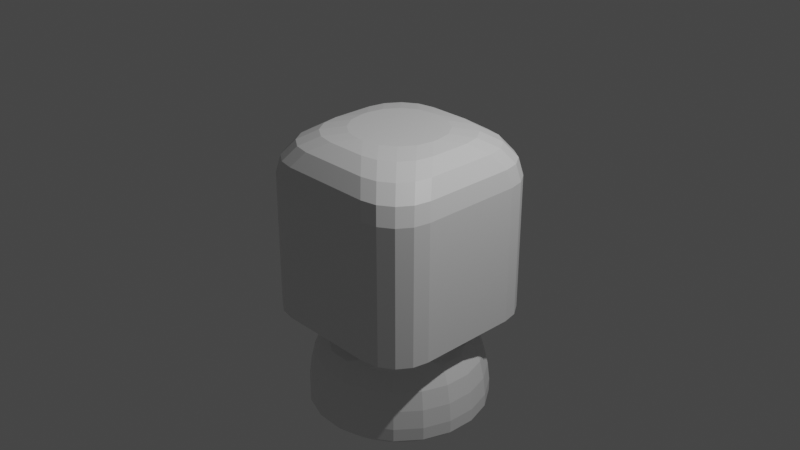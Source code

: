# Source: Thruster.blend  (saved by Blender 3.0.42; exported with 4.5.12 LTS)
import bpy
from mathutils import Matrix  # noqa: F401  (used for matrix-valued properties, if any)

bpy.ops.wm.read_factory_settings(use_empty=True)
scene = bpy.context.scene
scene.name = 'Scene'

# ---- collections
col_collection = bpy.data.collections.new('Collection'); scene.collection.children.link(col_collection)

# ---- materials (node trees are filled in below, after node groups)
mat_red = bpy.data.materials.new('Red')
mat_red.alpha_threshold = 0.0
mat_red.use_transparent_shadow = False
mat_red.line_color = (0.0, 0.0, 0.0, 1.0)
mat_gray = bpy.data.materials.new('Gray')
mat_gray.use_transparent_shadow = False
mat_black = bpy.data.materials.new('Black')
mat_black.use_transparent_shadow = False
mat_white = bpy.data.materials.new('White')
mat_white.use_transparent_shadow = False

# ---- material node trees
mat_red.use_nodes = True; mat_red.node_tree.nodes.clear()
_N = mat_red.node_tree.nodes; _L = mat_red.node_tree.links
n0 = _N.new('ShaderNodeOutputMaterial'); n0.name = 'Material Output'; n0.location = (300, 300)
n1 = _N.new('ShaderNodeBsdfPrincipled'); n1.name = 'Principled BSDF'; n1.location = (10, 300)
n1.distribution = 'GGX'
n1.subsurface_method = 'RANDOM_WALK_SKIN'
n1.inputs[2].default_value = 0.4
n1.inputs[3].default_value = 1.45
n1.inputs[27].default_value = (0.0, 0.0, 0.0, 1.0)
n1.inputs[28].default_value = 1.0
_L.new(n1.outputs[0], n0.inputs[0])
n0.is_active_output = True
mat_gray.use_nodes = True; mat_gray.node_tree.nodes.clear()
_N = mat_gray.node_tree.nodes; _L = mat_gray.node_tree.links
n0 = _N.new('ShaderNodeBsdfPrincipled'); n0.name = 'Principled BSDF'; n0.location = (10, 300)
n0.distribution = 'GGX'
n0.subsurface_method = 'RANDOM_WALK_SKIN'
n0.inputs[3].default_value = 1.45
n0.inputs[27].default_value = (0.0, 0.0, 0.0, 1.0)
n0.inputs[28].default_value = 1.0
n1 = _N.new('ShaderNodeOutputMaterial'); n1.name = 'Material Output'; n1.location = (300, 300)
_L.new(n0.outputs[0], n1.inputs[0])
n1.is_active_output = True
mat_black.use_nodes = True; mat_black.node_tree.nodes.clear()
_N = mat_black.node_tree.nodes; _L = mat_black.node_tree.links
n0 = _N.new('ShaderNodeBsdfPrincipled'); n0.name = 'Principled BSDF'; n0.location = (10, 300)
n0.distribution = 'GGX'
n0.subsurface_method = 'RANDOM_WALK_SKIN'
n0.inputs[3].default_value = 1.45
n0.inputs[27].default_value = (0.0, 0.0, 0.0, 1.0)
n0.inputs[28].default_value = 1.0
n1 = _N.new('ShaderNodeOutputMaterial'); n1.name = 'Material Output'; n1.location = (300, 300)
_L.new(n0.outputs[0], n1.inputs[0])
n1.is_active_output = True
mat_white.use_nodes = True; mat_white.node_tree.nodes.clear()
_N = mat_white.node_tree.nodes; _L = mat_white.node_tree.links
n0 = _N.new('ShaderNodeBsdfPrincipled'); n0.name = 'Principled BSDF'; n0.location = (10, 300)
n0.distribution = 'GGX'
n0.subsurface_method = 'RANDOM_WALK_SKIN'
n0.inputs[3].default_value = 1.45
n0.inputs[27].default_value = (0.0, 0.0, 0.0, 1.0)
n0.inputs[28].default_value = 1.0
n1 = _N.new('ShaderNodeOutputMaterial'); n1.name = 'Material Output'; n1.location = (300, 300)
_L.new(n0.outputs[0], n1.inputs[0])
n1.is_active_output = True

# ---- world
world_world = bpy.data.worlds.new('World'); scene.world = world_world
world_world.use_nodes = True; world_world.node_tree.nodes.clear()
_N = world_world.node_tree.nodes; _L = world_world.node_tree.links
n0 = _N.new('ShaderNodeOutputWorld'); n0.name = 'World Output'; n0.location = (300, 300)
n1 = _N.new('ShaderNodeBackground'); n1.name = 'Background'; n1.location = (10, 300)
n1.inputs[0].default_value = (0.05088, 0.05088, 0.05088, 1.0)
_L.new(n1.outputs[0], n0.inputs[0])
n0.is_active_output = True
world_world.color = (0.05088, 0.05088, 0.05088)
world_world.use_sun_shadow = False
world_world.sun_shadow_jitter_overblur = 0.0

# ---- cameras
cam_camera = bpy.data.cameras.new('Camera')
cam_camera.clip_end = 100.0
cam_camera.ortho_scale = 7.314

# ---- lights
light_light = bpy.data.lights.new('Light', 'POINT')
light_light.transmission_factor = 0.0
light_light.energy = 1000.0
light_light.shadow_soft_size = 0.1
light_light.shadow_maximum_resolution = 0.006
light_light.use_absolute_resolution = True

# ---- meshes
me_cube = bpy.data.meshes.new('Cube')
me_cube.from_pydata([(0.5172, 0.6, -1.0), (0.6, 0.5172, -1.0), (0.5702, 0.5895, -1.0), (0.5818, 0.5818, -1.0), (0.5895, 0.5702, -1.0), (0.6, -0.5172, -1.0), (0.5172, -0.6, -1.0), (0.5895, -0.5702, -1.0), (0.5818, -0.5818, -1.0), (0.5702, -0.5895, -1.0), (-0.6, 0.5172, -1.0), (-0.5172, 0.6, -1.0), (-0.5895, 0.5702, -1.0), (-0.5818, 0.5818, -1.0), (-0.5702, 0.5895, -1.0), (-0.5172, -0.6, -1.0), (-0.6, -0.5172, -1.0), (-0.5702, -0.5895, -1.0), (-0.5818, -0.5818, -1.0), (-0.5895, -0.5702, -1.0), (0.5, 0.02934, 1.0), (0.02934, 0.5, 1.0), (0.4642, 0.2095, 1.0), (0.3621, 0.3621, 1.0), (0.2095, 0.4642, 1.0), (1.0, 0.5549, 0.5), (0.5549, 1.0, 0.5), (0.9661, 0.7252, 0.5), (0.8696, 0.8696, 0.5), (0.7252, 0.9661, 0.5), (0.6913, 0.2243, 0.9619), (0.2243, 0.6913, 0.9619), (0.6558, 0.403, 0.9619), (0.5545, 0.5545, 0.9619), (0.403, 0.6558, 0.9619), (0.8536, 0.3949, 0.8536), (0.3949, 0.8536, 0.8536), (0.8186, 0.5704, 0.8536), (0.7192, 0.7192, 0.8536), (0.5704, 0.8186, 0.8536), (0.9619, 0.5117, 0.6913), (0.5117, 0.9619, 0.6913), (0.9277, 0.684, 0.6913), (0.8301, 0.8301, 0.6913), (0.684, 0.9277, 0.6913), (0.02934, -0.5, 1.0), (0.5, -0.02934, 1.0), (0.2095, -0.4642, 1.0), (0.3621, -0.3621, 1.0), (0.4642, -0.2095, 1.0), (0.5549, -1.0, 0.5), (1.0, -0.5549, 0.5), (0.7252, -0.9661, 0.5), (0.8696, -0.8696, 0.5), (0.9661, -0.7252, 0.5), (0.2243, -0.6913, 0.9619), (0.6913, -0.2243, 0.9619), (0.403, -0.6558, 0.9619), (0.5545, -0.5545, 0.9619), (0.6558, -0.403, 0.9619), (0.3949, -0.8536, 0.8536), (0.8536, -0.3949, 0.8536), (0.5704, -0.8186, 0.8536), (0.7192, -0.7192, 0.8536), (0.8186, -0.5704, 0.8536), (0.5117, -0.9619, 0.6913), (0.9619, -0.5117, 0.6913), (0.684, -0.9277, 0.6913), (0.8301, -0.8301, 0.6913), (0.9277, -0.684, 0.6913), (-0.02934, 0.5, 1.0), (-0.5, 0.02934, 1.0), (-0.2095, 0.4642, 1.0), (-0.3621, 0.3621, 1.0), (-0.4642, 0.2095, 1.0), (-0.5549, 1.0, 0.5), (-1.0, 0.5549, 0.5), (-0.7252, 0.9661, 0.5), (-0.8696, 0.8696, 0.5), (-0.9661, 0.7252, 0.5), (-0.2243, 0.6913, 0.9619), (-0.6913, 0.2243, 0.9619), (-0.403, 0.6558, 0.9619), (-0.5545, 0.5545, 0.9619), (-0.6558, 0.403, 0.9619), (-0.3949, 0.8536, 0.8536), (-0.8536, 0.3949, 0.8536), (-0.5704, 0.8186, 0.8536), (-0.7192, 0.7192, 0.8536), (-0.8186, 0.5704, 0.8536), (-0.5117, 0.9619, 0.6913), (-0.9619, 0.5117, 0.6913), (-0.684, 0.9277, 0.6913), (-0.8301, 0.8301, 0.6913), (-0.9277, 0.684, 0.6913), (-0.5, -0.02934, 1.0), (-0.02934, -0.5, 1.0), (-0.4642, -0.2095, 1.0), (-0.3621, -0.3621, 1.0), (-0.2095, -0.4642, 1.0), (-1.0, -0.5549, 0.5), (-0.5549, -1.0, 0.5), (-0.9661, -0.7252, 0.5), (-0.8696, -0.8696, 0.5), (-0.7252, -0.9661, 0.5), (-0.6913, -0.2243, 0.9619), (-0.2243, -0.6913, 0.9619), (-0.6558, -0.403, 0.9619), (-0.5545, -0.5545, 0.9619), (-0.403, -0.6558, 0.9619), (-0.8536, -0.3949, 0.8536), (-0.3949, -0.8536, 0.8536), (-0.8186, -0.5704, 0.8536), (-0.7192, -0.7192, 0.8536), (-0.5704, -0.8186, 0.8536), (-0.9619, -0.5117, 0.6913), (-0.5117, -0.9619, 0.6913), (-0.9277, -0.684, 0.6913), (-0.8301, -0.8301, 0.6913), (-0.684, -0.9277, 0.6913), (-0.9663, 0.7263, -1.0), (-1.0, 0.5566, -1.0), (-0.8701, 0.8701, -1.0), (-0.7263, 0.9663, -1.0), (-0.5566, 1.0, -1.0), (1.0, 0.5566, -1.0), (0.9663, 0.7263, -1.0), (0.8701, 0.8701, -1.0), (0.7263, 0.9663, -1.0), (0.5566, 1.0, -1.0), (0.5566, -1.0, -1.0), (0.7263, -0.9663, -1.0), (0.8701, -0.8701, -1.0), (0.9663, -0.7263, -1.0), (1.0, -0.5566, -1.0), (-1.0, -0.5566, -1.0), (-0.9663, -0.7263, -1.0), (-0.8701, -0.8701, -1.0), (-0.7263, -0.9663, -1.0), (-0.5566, -1.0, -1.0), (-0.5895, 0.5702, -1.1), (-0.6, 0.5172, -1.1), (-0.5818, 0.5818, -1.1), (-0.5702, 0.5895, -1.1), (-0.5172, 0.6, -1.1), (0.6, 0.5172, -1.1), (0.5895, 0.5702, -1.1), (0.5818, 0.5818, -1.1), (0.5702, 0.5895, -1.1), (0.5172, 0.6, -1.1), (0.5172, -0.6, -1.1), (0.5702, -0.5895, -1.1), (0.5818, -0.5818, -1.1), (0.5895, -0.5702, -1.1), (0.6, -0.5172, -1.1), (-0.6, -0.5172, -1.1), (-0.5895, -0.5702, -1.1), (-0.5818, -0.5818, -1.1), (-0.5702, -0.5895, -1.1), (-0.5172, -0.6, -1.1), (-0.5122, 0.2812, -1.3), (-0.574, 0.1091, -1.3), (-0.4003, 0.4257, -1.3), (-0.2491, 0.5285, -1.3), (-0.0736, 0.5797, -1.3), (0.5797, 0.0736, -1.3), (0.5285, 0.2491, -1.3), (0.4257, 0.4003, -1.3), (0.2812, 0.5122, -1.3), (0.1091, 0.574, -1.3), (0.0736, -0.5797, -1.3), (0.2491, -0.5285, -1.3), (0.4003, -0.4257, -1.3), (0.5122, -0.2812, -1.3), (0.574, -0.1091, -1.3), (-0.5797, -0.0736, -1.3), (-0.5285, -0.2491, -1.3), (-0.4257, -0.4003, -1.3), (-0.2812, -0.5122, -1.3), (-0.1091, -0.574, -1.3), (-0.7238, 0.3973, -1.3), (-0.8111, 0.1542, -1.3), (-0.5656, 0.6015, -1.3), (-0.352, 0.7469, -1.3), (-0.104, 0.8191, -1.3), (0.8191, 0.104, -1.3), (0.7469, 0.352, -1.3), (0.6015, 0.5656, -1.3), (0.3973, 0.7238, -1.3), (0.1542, 0.8111, -1.3), (0.104, -0.8191, -1.3), (0.352, -0.7469, -1.3), (0.5656, -0.6015, -1.3), (0.7238, -0.3973, -1.3), (0.8111, -0.1542, -1.3), (-0.8191, -0.104, -1.3), (-0.7469, -0.352, -1.3), (-0.6015, -0.5656, -1.3), (-0.3973, -0.7238, -1.3), (-0.1542, -0.8111, -1.3), (-0.7962, 0.437, -1.5), (-0.8923, 0.1696, -1.5), (-0.6221, 0.6617, -1.5), (-0.3872, 0.8215, -1.5), (-0.1144, 0.901, -1.5), (0.901, 0.1144, -1.5), (0.8215, 0.3872, -1.5), (0.6617, 0.6221, -1.5), (0.437, 0.7962, -1.5), (0.1696, 0.8923, -1.5), (0.1144, -0.901, -1.5), (0.3872, -0.8215, -1.5), (0.6221, -0.6617, -1.5), (0.7962, -0.437, -1.5), (0.8923, -0.1696, -1.5), (-0.901, -0.1144, -1.5), (-0.8215, -0.3872, -1.5), (-0.6617, -0.6221, -1.5), (-0.437, -0.7962, -1.5), (-0.1696, -0.8923, -1.5), (-0.6985, 0.3835, -1.5), (-0.7828, 0.1488, -1.5), (-0.5459, 0.5805, -1.5), (-0.3397, 0.7208, -1.5), (-0.1004, 0.7905, -1.5), (0.7905, 0.1004, -1.5), (0.7208, 0.3397, -1.5), (0.5805, 0.5459, -1.5), (0.3835, 0.6985, -1.5), (0.1488, 0.7828, -1.5), (0.1004, -0.7905, -1.5), (0.3397, -0.7208, -1.5), (0.5459, -0.5805, -1.5), (0.6985, -0.3835, -1.5), (0.7828, -0.1488, -1.5), (-0.7905, -0.1004, -1.5), (-0.7208, -0.3397, -1.5), (-0.5805, -0.5459, -1.5), (-0.3835, -0.6985, -1.5), (-0.1488, -0.7828, -1.5), (-0.836, 0.4589, -1.7), (-0.9369, 0.1781, -1.7), (-0.6532, 0.6948, -1.7), (-0.4066, 0.8626, -1.7), (-0.1201, 0.946, -1.7), (0.946, 0.1201, -1.7), (0.8626, 0.4066, -1.7), (0.6948, 0.6532, -1.7), (0.4589, 0.836, -1.7), (0.1781, 0.9369, -1.7), (0.1201, -0.946, -1.7), (0.4066, -0.8626, -1.7), (0.6532, -0.6948, -1.7), (0.836, -0.4589, -1.7), (0.9369, -0.1781, -1.7), (-0.946, -0.1201, -1.7), (-0.8626, -0.4066, -1.7), (-0.6948, -0.6532, -1.7), (-0.4589, -0.836, -1.7), (-0.1781, -0.9369, -1.7), (-0.7335, 0.4026, -1.7), (-0.822, 0.1563, -1.7), (-0.5731, 0.6096, -1.7), (-0.3567, 0.7568, -1.7), (-0.1054, 0.83, -1.7), (0.83, 0.1054, -1.7), (0.7568, 0.3567, -1.7), (0.6096, 0.5731, -1.7), (0.4026, 0.7335, -1.7), (0.1563, 0.822, -1.7), (0.1054, -0.83, -1.7), (0.3567, -0.7568, -1.7), (0.5731, -0.6096, -1.7), (0.7335, -0.4026, -1.7), (0.822, -0.1563, -1.7), (-0.83, -0.1054, -1.7), (-0.7568, -0.3567, -1.7), (-0.6096, -0.5731, -1.7), (-0.4026, -0.7335, -1.7), (-0.1563, -0.822, -1.7), (-0.8569, 0.4704, -1.9), (-0.9603, 0.1826, -1.9), (-0.6696, 0.7121, -1.9), (-0.4167, 0.8842, -1.9), (-0.1231, 0.9697, -1.9), (0.9697, 0.1231, -1.9), (0.8842, 0.4167, -1.9), (0.7121, 0.6696, -1.9), (0.4704, 0.8569, -1.9), (0.1826, 0.9603, -1.9), (0.1231, -0.9697, -1.9), (0.4167, -0.8842, -1.9), (0.6696, -0.7121, -1.9), (0.8569, -0.4704, -1.9), (0.9603, -0.1826, -1.9), (-0.9697, -0.1231, -1.9), (-0.8842, -0.4167, -1.9), (-0.7121, -0.6696, -1.9), (-0.4704, -0.8569, -1.9), (-0.1826, -0.9603, -1.9), (-0.7518, 0.4127, -1.9), (-0.8425, 0.1602, -1.9), (-0.5875, 0.6248, -1.9), (-0.3656, 0.7758, -1.9), (-0.108, 0.8508, -1.9), (0.8508, 0.108, -1.9), (0.7758, 0.3656, -1.9), (0.6248, 0.5875, -1.9), (0.4127, 0.7518, -1.9), (0.1602, 0.8425, -1.9), (0.108, -0.8508, -1.9), (0.3656, -0.7758, -1.9), (0.5875, -0.6248, -1.9), (0.7518, -0.4127, -1.9), (0.8425, -0.1602, -1.9), (-0.8508, -0.108, -1.9), (-0.7758, -0.3656, -1.9), (-0.6248, -0.5875, -1.9), (-0.4127, -0.7518, -1.9), (-0.1602, -0.8425, -1.9), (-0.8569, 0.4704, -2.041), (-0.7676, 0.4889, -2.1), (-0.8246, 0.3851, -2.1), (-0.8811, 0.2278, -2.1), (-0.9033, 0.1115, -2.1), (-0.9603, 0.1826, -2.041), (-0.6696, 0.7121, -2.041), (-0.579, 0.7022, -2.1), (-0.6652, 0.6211, -2.1), (-0.4167, 0.8842, -2.041), (-0.3337, 0.8467, -2.1), (-0.4407, 0.7963, -2.1), (-0.1231, 0.9697, -2.041), (-0.05567, 0.9084, -2.1), (-0.1731, 0.8935, -2.1), (0.8935, 0.1731, -2.1), (0.9697, 0.1231, -2.041), (0.9084, 0.05567, -2.1), (0.8467, 0.3337, -2.1), (0.7963, 0.4407, -2.1), (0.8842, 0.4167, -2.041), (0.7022, 0.579, -2.1), (0.6211, 0.6652, -2.1), (0.7121, 0.6696, -2.041), (0.4889, 0.7676, -2.1), (0.3851, 0.8246, -2.1), (0.4704, 0.8569, -2.041), (0.2278, 0.8811, -2.1), (0.1115, 0.9033, -2.1), (0.1826, 0.9603, -2.041), (0.1731, -0.8935, -2.1), (0.1231, -0.9697, -2.041), (0.05567, -0.9084, -2.1), (0.3337, -0.8467, -2.1), (0.4407, -0.7963, -2.1), (0.4167, -0.8842, -2.041), (0.579, -0.7022, -2.1), (0.6652, -0.6211, -2.1), (0.6696, -0.7121, -2.041), (0.7676, -0.4889, -2.1), (0.8246, -0.3851, -2.1), (0.8569, -0.4704, -2.041), (0.8811, -0.2278, -2.1), (0.9033, -0.1115, -2.1), (0.9603, -0.1826, -2.041), (-0.8935, -0.1731, -2.1), (-0.9697, -0.1231, -2.041), (-0.9084, -0.05567, -2.1), (-0.8467, -0.3337, -2.1), (-0.7963, -0.4407, -2.1), (-0.8842, -0.4167, -2.041), (-0.7022, -0.579, -2.1), (-0.6211, -0.6652, -2.1), (-0.7121, -0.6696, -2.041), (-0.4889, -0.7676, -2.1), (-0.3851, -0.8246, -2.1), (-0.4704, -0.8569, -2.041), (-0.2278, -0.8811, -2.1), (-0.1115, -0.9033, -2.1), (-0.1826, -0.9603, -2.041), (-0.8246, 0.3851, -2.1), (-0.7676, 0.4889, -2.1), (-0.7518, 0.4127, -2.041), (-0.8811, 0.2278, -2.1), (-0.8425, 0.1602, -2.041), (-0.9033, 0.1115, -2.1), (-0.6652, 0.6211, -2.1), (-0.579, 0.7022, -2.1), (-0.5875, 0.6248, -2.041), (-0.4407, 0.7963, -2.1), (-0.3337, 0.8467, -2.1), (-0.3656, 0.7758, -2.041), (-0.1731, 0.8935, -2.1), (-0.05567, 0.9084, -2.1), (-0.108, 0.8508, -2.041), (0.8935, 0.1731, -2.1), (0.9084, 0.05567, -2.1), (0.8508, 0.108, -2.041), (0.7758, 0.3656, -2.041), (0.7963, 0.4407, -2.1), (0.8467, 0.3337, -2.1), (0.6248, 0.5875, -2.041), (0.6211, 0.6652, -2.1), (0.7022, 0.579, -2.1), (0.4127, 0.7518, -2.041), (0.3851, 0.8246, -2.1), (0.4889, 0.7676, -2.1), (0.1602, 0.8425, -2.041), (0.1115, 0.9033, -2.1), (0.2278, 0.8811, -2.1), (0.1731, -0.8935, -2.1), (0.05567, -0.9084, -2.1), (0.108, -0.8508, -2.041), (0.3656, -0.7758, -2.041), (0.4407, -0.7963, -2.1), (0.3337, -0.8467, -2.1), (0.5875, -0.6248, -2.041), (0.6652, -0.6211, -2.1), (0.579, -0.7022, -2.1), (0.7676, -0.4889, -2.1), (0.7518, -0.4127, -2.041), (0.8246, -0.3851, -2.1), (0.8811, -0.2278, -2.1), (0.8425, -0.1602, -2.041), (0.9033, -0.1115, -2.1), (-0.8935, -0.1731, -2.1), (-0.9084, -0.05567, -2.1), (-0.8508, -0.108, -2.041), (-0.8467, -0.3337, -2.1), (-0.7758, -0.3656, -2.041), (-0.7963, -0.4407, -2.1), (-0.7022, -0.579, -2.1), (-0.6248, -0.5875, -2.041), (-0.6211, -0.6652, -2.1), (-0.4889, -0.7676, -2.1), (-0.4127, -0.7518, -2.041), (-0.3851, -0.8246, -2.1), (-0.1602, -0.8425, -2.041), (-0.1115, -0.9033, -2.1), (-0.2278, -0.8811, -2.1)], [], [(135, 100, 76, 121), (70, 21, 31, 80), (125, 25, 51, 134), (90, 41, 26, 75), (130, 50, 101, 139), (65, 116, 101, 50), (60, 111, 116, 65), (95, 71, 81, 105), (55, 106, 111, 60), (20, 22, 23, 24, 21, 70, 72, 73, 74, 71, 95, 97, 98, 99, 96, 45, 47, 48, 49, 46), (80, 31, 36, 85), (85, 36, 41, 90), (30, 56, 61, 35), (115, 91, 76, 100), (110, 86, 91, 115), (105, 81, 86, 110), (20, 46, 56, 30), (35, 61, 66, 40), (45, 96, 106, 55), (40, 66, 51, 25), (9, 6, 150, 151), (56, 46, 49, 59), (59, 49, 48, 58), (58, 48, 47, 57), (57, 47, 45, 55), (95, 105, 107, 97), (97, 107, 108, 98), (98, 108, 109, 99), (99, 109, 106, 96), (61, 56, 59, 64), (64, 59, 58, 63), (63, 58, 57, 62), (62, 57, 55, 60), (105, 110, 112, 107), (107, 112, 113, 108), (108, 113, 114, 109), (109, 114, 111, 106), (66, 61, 64, 69), (69, 64, 63, 68), (68, 63, 62, 67), (67, 62, 60, 65), (110, 115, 117, 112), (112, 117, 118, 113), (113, 118, 119, 114), (114, 119, 116, 111), (51, 66, 69, 54), (54, 69, 68, 53), (53, 68, 67, 52), (52, 67, 65, 50), (115, 100, 102, 117), (117, 102, 103, 118), (118, 103, 104, 119), (119, 104, 101, 116), (31, 21, 24, 34), (34, 24, 23, 33), (33, 23, 22, 32), (32, 22, 20, 30), (36, 31, 34, 39), (39, 34, 33, 38), (38, 33, 32, 37), (37, 32, 30, 35), (41, 36, 39, 44), (44, 39, 38, 43), (43, 38, 37, 42), (42, 37, 35, 40), (26, 41, 44, 29), (29, 44, 43, 28), (28, 43, 42, 27), (27, 42, 40, 25), (70, 80, 82, 72), (72, 82, 83, 73), (73, 83, 84, 74), (74, 84, 81, 71), (80, 85, 87, 82), (82, 87, 88, 83), (83, 88, 89, 84), (84, 89, 86, 81), (85, 90, 92, 87), (87, 92, 93, 88), (88, 93, 94, 89), (89, 94, 91, 86), (90, 75, 77, 92), (92, 77, 78, 93), (93, 78, 79, 94), (94, 79, 76, 91), (121, 76, 79, 120), (120, 79, 78, 122), (122, 78, 77, 123), (123, 77, 75, 124), (25, 125, 126, 27), (27, 126, 127, 28), (28, 127, 128, 29), (29, 128, 129, 26), (50, 130, 131, 52), (52, 131, 132, 53), (53, 132, 133, 54), (54, 133, 134, 51), (100, 135, 136, 102), (102, 136, 137, 103), (103, 137, 138, 104), (104, 138, 139, 101), (124, 75, 26, 129), (12, 10, 121, 120), (13, 12, 120, 122), (14, 13, 122, 123), (11, 14, 123, 124), (1, 4, 126, 125), (4, 3, 127, 126), (3, 2, 128, 127), (2, 0, 129, 128), (6, 9, 131, 130), (9, 8, 132, 131), (8, 7, 133, 132), (7, 5, 134, 133), (16, 19, 136, 135), (19, 18, 137, 136), (18, 17, 138, 137), (17, 15, 139, 138), (0, 11, 124, 129), (10, 16, 135, 121), (5, 1, 125, 134), (15, 6, 130, 139), (147, 146, 186, 187), (12, 13, 142, 140), (11, 0, 149, 144), (8, 9, 151, 152), (13, 14, 143, 142), (16, 10, 141, 155), (7, 8, 152, 153), (14, 11, 144, 143), (1, 5, 154, 145), (5, 7, 153, 154), (4, 1, 145, 146), (6, 15, 159, 150), (19, 16, 155, 156), (3, 4, 146, 147), (18, 19, 156, 157), (2, 3, 147, 148), (17, 18, 157, 158), (0, 2, 148, 149), (10, 12, 140, 141), (15, 17, 158, 159), (161, 160, 162, 163, 164, 169, 168, 167, 166, 165, 174, 173, 172, 171, 170, 179, 178, 177, 176, 175), (157, 156, 196, 197), (148, 147, 187, 188), (158, 157, 197, 198), (149, 148, 188, 189), (141, 140, 180, 181), (159, 158, 198, 199), (151, 150, 190, 191), (140, 142, 182, 180), (144, 149, 189, 184), (152, 151, 191, 192), (142, 143, 183, 182), (155, 141, 181, 195), (153, 152, 192, 193), (143, 144, 184, 183), (145, 154, 194, 185), (154, 153, 193, 194), (146, 145, 185, 186), (150, 159, 199, 190), (156, 155, 195, 196), (191, 190, 210, 211), (170, 171, 231, 230), (189, 188, 208, 209), (168, 169, 229, 228), (188, 187, 207, 208), (167, 168, 228, 227), (190, 199, 219, 210), (179, 170, 230, 239), (187, 186, 206, 207), (166, 167, 227, 226), (185, 194, 214, 205), (174, 165, 225, 234), (186, 185, 205, 206), (165, 166, 226, 225), (195, 181, 201, 215), (161, 175, 235, 221), (183, 184, 204, 203), (164, 163, 223, 224), (184, 189, 209, 204), (169, 164, 224, 229), (229, 224, 264, 269), (212, 211, 251, 252), (223, 222, 262, 263), (238, 239, 279, 278), (211, 210, 250, 251), (222, 220, 260, 262), (237, 238, 278, 277), (209, 208, 248, 249), (220, 221, 261, 260), (236, 237, 277, 276), (208, 207, 247, 248), (210, 219, 259, 250), (235, 236, 276, 275), (207, 206, 246, 247), (205, 214, 254, 245), (233, 234, 274, 273), (206, 205, 245, 246), (215, 201, 241, 255), (232, 233, 273, 272), (203, 204, 244, 243), (171, 172, 232, 231), (192, 191, 211, 212), (172, 173, 233, 232), (193, 192, 212, 213), (173, 174, 234, 233), (194, 193, 213, 214), (175, 176, 236, 235), (196, 195, 215, 216), (176, 177, 237, 236), (197, 196, 216, 217), (160, 161, 221, 220), (181, 180, 200, 201), (177, 178, 238, 237), (198, 197, 217, 218), (162, 160, 220, 222), (180, 182, 202, 200), (178, 179, 239, 238), (199, 198, 218, 219), (163, 162, 222, 223), (182, 183, 203, 202), (264, 263, 303, 304), (269, 264, 304, 309), (252, 251, 291, 292), (263, 262, 302, 303), (278, 279, 319, 318), (251, 250, 290, 291), (262, 260, 300, 302), (277, 278, 318, 317), (249, 248, 288, 289), (260, 261, 301, 300), (276, 277, 317, 316), (248, 247, 287, 288), (250, 259, 299, 290), (275, 276, 316, 315), (247, 246, 286, 287), (245, 254, 294, 285), (273, 274, 314, 313), (246, 245, 285, 286), (255, 241, 281, 295), (272, 273, 313, 312), (224, 223, 263, 264), (213, 212, 252, 253), (221, 235, 275, 261), (225, 226, 266, 265), (214, 213, 253, 254), (234, 225, 265, 274), (226, 227, 267, 266), (216, 215, 255, 256), (239, 230, 270, 279), (227, 228, 268, 267), (217, 216, 256, 257), (201, 200, 240, 241), (228, 229, 269, 268), (218, 217, 257, 258), (200, 202, 242, 240), (230, 231, 271, 270), (219, 218, 258, 259), (202, 203, 243, 242), (231, 232, 272, 271), (204, 209, 249, 244), (294, 293, 361, 364), (309, 304, 394, 407), (305, 306, 398, 397), (414, 418, 356, 354), (304, 303, 391, 394), (438, 411, 352, 378), (301, 315, 427, 384), (318, 319, 437, 435), (405, 409, 347, 345), (302, 300, 382, 388), (317, 318, 435, 432), (402, 406, 344, 342), (291, 290, 351, 355), (316, 317, 432, 429), (399, 403, 341, 339), (287, 286, 340, 343), (315, 316, 429, 427), (424, 396, 337, 363), (385, 426, 367, 324), (253, 252, 292, 293), (261, 275, 315, 301), (265, 266, 306, 305), (254, 253, 293, 294), (274, 265, 305, 314), (266, 267, 307, 306), (256, 255, 295, 296), (279, 270, 310, 319), (267, 268, 308, 307), (257, 256, 296, 297), (241, 240, 280, 281), (268, 269, 309, 308), (258, 257, 297, 298), (240, 242, 282, 280), (270, 271, 311, 310), (259, 258, 298, 299), (242, 243, 283, 282), (271, 272, 312, 311), (244, 249, 289, 284), (243, 244, 284, 283), (280, 282, 326, 320), (380, 383, 323, 322), (283, 284, 332, 329), (284, 289, 349, 332), (285, 294, 364, 336), (288, 287, 343, 346), (289, 288, 346, 349), (290, 299, 379, 351), (292, 291, 355, 358), (417, 419, 359, 357), (293, 292, 358, 361), (296, 295, 366, 370), (297, 296, 370, 373), (298, 297, 373, 376), (299, 298, 376, 379), (300, 301, 384, 382), (286, 285, 336, 340), (282, 283, 329, 326), (395, 400, 338, 335), (410, 415, 353, 350), (303, 302, 388, 391), (314, 305, 397, 423), (421, 422, 362, 360), (306, 307, 401, 398), (307, 308, 404, 401), (425, 428, 368, 365), (311, 312, 416, 413), (308, 309, 407, 404), (430, 431, 371, 369), (386, 381, 321, 328), (310, 311, 413, 412), (433, 434, 374, 372), (295, 281, 325, 366), (319, 310, 412, 437), (436, 439, 377, 375), (389, 387, 327, 331), (312, 313, 420, 416), (408, 393, 333, 348), (392, 390, 330, 334), (313, 314, 423, 420), (320, 321, 322), (323, 324, 325), (326, 327, 328), (329, 330, 331), (332, 333, 334), (335, 336, 337), (338, 339, 340), (341, 342, 343), (344, 345, 346), (347, 348, 349), (350, 351, 352), (353, 354, 355), (356, 357, 358), (359, 360, 361), (362, 363, 364), (365, 366, 367), (368, 369, 370), (371, 372, 373), (374, 375, 376), (377, 378, 379), (380, 381, 382), (383, 384, 385), (386, 387, 388), (389, 390, 391), (392, 393, 394), (395, 396, 397), (398, 399, 400), (401, 402, 403), (404, 405, 406), (407, 408, 409), (410, 411, 412), (413, 414, 415), (416, 417, 418), (419, 420, 421), (422, 423, 424), (425, 426, 427), (428, 429, 430), (431, 432, 433), (434, 435, 436), (437, 438, 439), (322, 323, 325, 320), (328, 321, 320, 326), (331, 327, 326, 329), (334, 330, 329, 332), (335, 338, 340, 336), (339, 341, 343, 340), (342, 344, 346, 343), (345, 347, 349, 346), (350, 353, 355, 351), (354, 356, 358, 355), (357, 359, 361, 358), (360, 362, 364, 361), (365, 368, 370, 366), (369, 371, 373, 370), (372, 374, 376, 373), (375, 377, 379, 376), (348, 333, 332, 349), (366, 325, 324, 367), (336, 364, 363, 337), (351, 379, 378, 352), (382, 384, 383, 380), (388, 382, 381, 386), (391, 388, 387, 389), (394, 391, 390, 392), (397, 398, 400, 395), (398, 401, 403, 399), (401, 404, 406, 402), (404, 407, 409, 405), (412, 413, 415, 410), (413, 416, 418, 414), (416, 420, 419, 417), (420, 423, 422, 421), (427, 429, 428, 425), (429, 432, 431, 430), (432, 435, 434, 433), (435, 437, 439, 436), (407, 394, 393, 408), (426, 385, 384, 427), (396, 424, 423, 397), (411, 438, 437, 412), (321, 381, 380, 322), (385, 324, 323, 383), (327, 387, 386, 328), (330, 390, 389, 331), (333, 393, 392, 334), (337, 396, 395, 335), (399, 339, 338, 400), (402, 342, 341, 403), (405, 345, 344, 406), (408, 348, 347, 409), (352, 411, 410, 350), (414, 354, 353, 415), (417, 357, 356, 418), (421, 360, 359, 419), (424, 363, 362, 422), (367, 426, 425, 365), (430, 369, 368, 428), (433, 372, 371, 431), (436, 375, 374, 434), (438, 378, 377, 439), (281, 280, 320, 325)])
_uv = me_cube.uv_layers.new(name='UVMap')
_uv.uv.foreach_set('vector', [0.375, 0.05542, 0.5625, 0.05564, 0.5625, 0.1944, 0.375, 0.1946, 0.7537, 0.5625, 0.7463, 0.5625, 0.722, 0.5386, 0.778, 0.5386, 0.375, 0.5554, 0.5625, 0.5556, 0.5625, 0.6944, 0.375, 0.6946, 0.5864, 0.311, 0.5864, 0.439, 0.5625, 0.4444, 0.5625, 0.3056, 0.375, 0.8054, 0.5625, 0.8056, 0.5625, 0.9444, 0.375, 0.9446, 0.5864, 0.811, 0.5864, 0.939, 0.5625, 0.9444, 0.5625, 0.8056, 0.625, 0.8256, 0.625, 0.9244, 0.5864, 0.939, 0.5864, 0.811, 0.8125, 0.6287, 0.8125, 0.6213, 0.8364, 0.597, 0.8364, 0.653, 0.722, 0.7114, 0.778, 0.7114, 0.7994, 0.75, 0.7006, 0.75, 0.6875, 0.6213, 0.6919, 0.5988, 0.6932, 0.5682, 0.7238, 0.5669, 0.7463, 0.5625, 0.7537, 0.5625, 0.7762, 0.5669, 0.8068, 0.5682, 0.8081, 0.5988, 0.8125, 0.6213, 0.8125, 0.6287, 0.8081, 0.6512, 0.8068, 0.6818, 0.7762, 0.6831, 0.7537, 0.6875, 0.7463, 0.6875, 0.7238, 0.6831, 0.6932, 0.6818, 0.6919, 0.6512, 0.6875, 0.6287, 0.778, 0.5386, 0.722, 0.5386, 0.7006, 0.5, 0.7994, 0.5, 0.625, 0.3256, 0.625, 0.4244, 0.5864, 0.439, 0.5864, 0.311, 0.6636, 0.597, 0.6636, 0.653, 0.625, 0.6744, 0.625, 0.5756, 0.5864, 0.06104, 0.5864, 0.189, 0.5625, 0.1944, 0.5625, 0.05564, 0.625, 0.07564, 0.625, 0.1744, 0.5864, 0.189, 0.5864, 0.06104, 0.8364, 0.653, 0.8364, 0.597, 0.875, 0.5756, 0.875, 0.6744, 0.6875, 0.6213, 0.6875, 0.6287, 0.6636, 0.653, 0.6636, 0.597, 0.625, 0.5756, 0.625, 0.6744, 0.5864, 0.689, 0.5864, 0.561, 0.7463, 0.6875, 0.7537, 0.6875, 0.778, 0.7114, 0.722, 0.7114, 0.5864, 0.561, 0.5864, 0.689, 0.5625, 0.6944, 0.5625, 0.5556, 0.3213, 0.6987, 0.3147, 0.7, 0.3147, 0.7, 0.3213, 0.6987, 0.6636, 0.653, 0.6875, 0.6287, 0.6919, 0.6512, 0.6679, 0.6754, 0.6679, 0.6754, 0.6919, 0.6512, 0.6932, 0.6818, 0.6804, 0.6946, 0.6804, 0.6946, 0.6932, 0.6818, 0.7238, 0.6831, 0.6996, 0.7071, 0.6996, 0.7071, 0.7238, 0.6831, 0.7463, 0.6875, 0.722, 0.7114, 0.8125, 0.6287, 0.8364, 0.653, 0.8321, 0.6754, 0.8081, 0.6512, 0.8081, 0.6512, 0.8321, 0.6754, 0.8196, 0.6946, 0.8068, 0.6818, 0.8068, 0.6818, 0.8196, 0.6946, 0.8004, 0.7071, 0.7762, 0.6831, 0.7762, 0.6831, 0.8004, 0.7071, 0.778, 0.7114, 0.7537, 0.6875, 0.625, 0.6744, 0.6636, 0.653, 0.6694, 0.6754, 0.6307, 0.6963, 0.6307, 0.6963, 0.6694, 0.6754, 0.6636, 0.7114, 0.6511, 0.718, 0.657, 0.7239, 0.6636, 0.7114, 0.6996, 0.7056, 0.6787, 0.7443, 0.6787, 0.7443, 0.6996, 0.7056, 0.722, 0.7114, 0.7006, 0.75, 0.8364, 0.653, 0.875, 0.6744, 0.8693, 0.6963, 0.8306, 0.6754, 0.8306, 0.6754, 0.8693, 0.6963, 0.8489, 0.718, 0.8364, 0.7114, 0.8364, 0.7114, 0.843, 0.7239, 0.8213, 0.7443, 0.8004, 0.7056, 0.8004, 0.7056, 0.8213, 0.7443, 0.7994, 0.75, 0.778, 0.7114, 0.5864, 0.689, 0.625, 0.6744, 0.6288, 0.6963, 0.5902, 0.7105, 0.5902, 0.7105, 0.6288, 0.6963, 0.625, 0.7317, 0.6086, 0.7375, 0.6086, 0.7625, 0.625, 0.7683, 0.6288, 0.8037, 0.5902, 0.7895, 0.5902, 0.7895, 0.6288, 0.8037, 0.625, 0.8256, 0.5864, 0.811, 0.625, 0.07564, 0.5864, 0.06104, 0.5902, 0.0395, 0.6288, 0.0537, 0.6288, 0.0537, 0.5902, 0.0395, 0.6086, 0.01253, 0.625, 0.01831, 0.625, 0.9817, 0.6086, 0.9875, 0.5902, 0.9605, 0.6288, 0.9463, 0.6288, 0.9463, 0.5902, 0.9605, 0.5864, 0.939, 0.625, 0.9244, 0.5625, 0.6944, 0.5864, 0.689, 0.5872, 0.7105, 0.5633, 0.7157, 0.5633, 0.7157, 0.5872, 0.7105, 0.5864, 0.7452, 0.5685, 0.7488, 0.5685, 0.7512, 0.5864, 0.7548, 0.5872, 0.7895, 0.5633, 0.7843, 0.5633, 0.7843, 0.5872, 0.7895, 0.5864, 0.811, 0.5625, 0.8056, 0.5864, 0.06104, 0.5625, 0.05564, 0.5633, 0.03435, 0.5872, 0.0395, 0.5872, 0.0395, 0.5633, 0.03435, 0.5685, 0.001195, 0.5864, 0.004758, 0.5864, 0.9952, 0.5685, 0.9988, 0.5633, 0.9657, 0.5872, 0.9605, 0.5872, 0.9605, 0.5633, 0.9657, 0.5625, 0.9444, 0.5864, 0.939, 0.722, 0.5386, 0.7463, 0.5625, 0.7238, 0.5669, 0.6996, 0.5429, 0.6996, 0.5429, 0.7238, 0.5669, 0.6932, 0.5682, 0.6804, 0.5554, 0.6804, 0.5554, 0.6932, 0.5682, 0.6919, 0.5988, 0.6679, 0.5746, 0.6679, 0.5746, 0.6919, 0.5988, 0.6875, 0.6213, 0.6636, 0.597, 0.7006, 0.5, 0.722, 0.5386, 0.6996, 0.5444, 0.6787, 0.5057, 0.6787, 0.5057, 0.6996, 0.5444, 0.6636, 0.5386, 0.657, 0.5261, 0.6511, 0.532, 0.6636, 0.5386, 0.6694, 0.5746, 0.6307, 0.5537, 0.6307, 0.5537, 0.6694, 0.5746, 0.6636, 0.597, 0.625, 0.5756, 0.5864, 0.439, 0.625, 0.4244, 0.6288, 0.4463, 0.5902, 0.4605, 0.5902, 0.4605, 0.6288, 0.4463, 0.625, 0.4817, 0.6086, 0.4875, 0.6086, 0.5125, 0.625, 0.5183, 0.6288, 0.5537, 0.5902, 0.5395, 0.5902, 0.5395, 0.6288, 0.5537, 0.625, 0.5756, 0.5864, 0.561, 0.5625, 0.4444, 0.5864, 0.439, 0.5872, 0.4605, 0.5633, 0.4657, 0.5633, 0.4657, 0.5872, 0.4605, 0.5864, 0.4952, 0.5685, 0.4988, 0.5685, 0.5012, 0.5864, 0.5048, 0.5872, 0.5395, 0.5633, 0.5343, 0.5633, 0.5343, 0.5872, 0.5395, 0.5864, 0.561, 0.5625, 0.5556, 0.7537, 0.5625, 0.778, 0.5386, 0.8004, 0.5429, 0.7762, 0.5669, 0.7762, 0.5669, 0.8004, 0.5429, 0.8196, 0.5554, 0.8068, 0.5682, 0.8068, 0.5682, 0.8196, 0.5554, 0.8321, 0.5746, 0.8081, 0.5988, 0.8081, 0.5988, 0.8321, 0.5746, 0.8364, 0.597, 0.8125, 0.6213, 0.778, 0.5386, 0.7994, 0.5, 0.8213, 0.5057, 0.8004, 0.5444, 0.8004, 0.5444, 0.8213, 0.5057, 0.843, 0.5261, 0.8364, 0.5386, 0.8364, 0.5386, 0.8489, 0.532, 0.8693, 0.5537, 0.8306, 0.5746, 0.8306, 0.5746, 0.8693, 0.5537, 0.875, 0.5756, 0.8364, 0.597, 0.625, 0.3256, 0.5864, 0.311, 0.5902, 0.2895, 0.6288, 0.3037, 0.6288, 0.3037, 0.5902, 0.2895, 0.6086, 0.2625, 0.625, 0.2683, 0.625, 0.2317, 0.6086, 0.2375, 0.5902, 0.2105, 0.6288, 0.1963, 0.6288, 0.1963, 0.5902, 0.2105, 0.5864, 0.189, 0.625, 0.1744, 0.5864, 0.311, 0.5625, 0.3056, 0.5633, 0.2843, 0.5872, 0.2895, 0.5872, 0.2895, 0.5633, 0.2843, 0.5685, 0.2512, 0.5864, 0.2548, 0.5864, 0.2452, 0.5685, 0.2488, 0.5633, 0.2157, 0.5872, 0.2105, 0.5872, 0.2105, 0.5633, 0.2157, 0.5625, 0.1944, 0.5864, 0.189, 0.375, 0.1946, 0.5625, 0.1944, 0.5625, 0.2157, 0.375, 0.2158, 0.375, 0.2158, 0.5625, 0.2157, 0.5625, 0.25, 0.375, 0.25, 0.375, 0.25, 0.5625, 0.25, 0.5625, 0.2843, 0.375, 0.2842, 0.375, 0.2842, 0.5625, 0.2843, 0.5625, 0.3056, 0.375, 0.3054, 0.5625, 0.5556, 0.375, 0.5554, 0.375, 0.5342, 0.5625, 0.5343, 0.5625, 0.5343, 0.375, 0.5342, 0.375, 0.5, 0.5625, 0.5, 0.5625, 0.5, 0.375, 0.5, 0.375, 0.4658, 0.5625, 0.4657, 0.5625, 0.4657, 0.375, 0.4658, 0.375, 0.4446, 0.5625, 0.4444, 0.5625, 0.8056, 0.375, 0.8054, 0.375, 0.7842, 0.5625, 0.7843, 0.5625, 0.7843, 0.375, 0.7842, 0.375, 0.75, 0.5625, 0.75, 0.5625, 0.75, 0.375, 0.75, 0.375, 0.7158, 0.5625, 0.7157, 0.5625, 0.7157, 0.375, 0.7158, 0.375, 0.6946, 0.5625, 0.6944, 0.5625, 0.05564, 0.375, 0.05542, 0.375, 0.03421, 0.5625, 0.03435, 0.5625, 0.03435, 0.375, 0.03421, 0.375, 0.0, 0.5625, 0.0, 0.5625, 1.0, 0.375, 1.0, 0.375, 0.9658, 0.5625, 0.9657, 0.5625, 0.9657, 0.375, 0.9658, 0.375, 0.9446, 0.5625, 0.9444, 0.375, 0.3054, 0.5625, 0.3056, 0.5625, 0.4444, 0.375, 0.4446, 0.1763, 0.5537, 0.175, 0.5603, 0.125, 0.5554, 0.1292, 0.5342, 0.1773, 0.5523, 0.1763, 0.5537, 0.1292, 0.5342, 0.1412, 0.5162, 0.1787, 0.5513, 0.1773, 0.5523, 0.1412, 0.5162, 0.1592, 0.5042, 0.1853, 0.55, 0.1787, 0.5513, 0.1592, 0.5042, 0.1804, 0.5, 0.325, 0.5603, 0.3237, 0.5537, 0.3708, 0.5342, 0.375, 0.5554, 0.3237, 0.5537, 0.3227, 0.5523, 0.3588, 0.5162, 0.3708, 0.5342, 0.3227, 0.5523, 0.3213, 0.5513, 0.3408, 0.5042, 0.3588, 0.5162, 0.3213, 0.5513, 0.3147, 0.55, 0.3196, 0.5, 0.3408, 0.5042, 0.3147, 0.7, 0.3213, 0.6987, 0.3408, 0.7458, 0.3196, 0.75, 0.3213, 0.6987, 0.3227, 0.6977, 0.3588, 0.7338, 0.3408, 0.7458, 0.3227, 0.6977, 0.3237, 0.6963, 0.3708, 0.7158, 0.3588, 0.7338, 0.3237, 0.6963, 0.325, 0.6897, 0.375, 0.6946, 0.3708, 0.7158, 0.175, 0.6897, 0.1763, 0.6963, 0.1292, 0.7158, 0.125, 0.6946, 0.1763, 0.6963, 0.1773, 0.6977, 0.1412, 0.7338, 0.1292, 0.7158, 0.1773, 0.6977, 0.1787, 0.6987, 0.1592, 0.7458, 0.1412, 0.7338, 0.1787, 0.6987, 0.1853, 0.7, 0.1804, 0.75, 0.1592, 0.7458, 0.3147, 0.55, 0.1853, 0.55, 0.1804, 0.5, 0.3196, 0.5, 0.175, 0.5603, 0.175, 0.6897, 0.125, 0.6946, 0.125, 0.5554, 0.325, 0.6897, 0.325, 0.5603, 0.375, 0.5554, 0.375, 0.6946, 0.1853, 0.7, 0.3147, 0.7, 0.3196, 0.75, 0.1804, 0.75, 0.3227, 0.5523, 0.3237, 0.5537, 0.3237, 0.5537, 0.3227, 0.5523, 0.1763, 0.5537, 0.1773, 0.5523, 0.1773, 0.5523, 0.1763, 0.5537, 0.1853, 0.55, 0.3147, 0.55, 0.3147, 0.55, 0.1853, 0.55, 0.3227, 0.6977, 0.3213, 0.6987, 0.3213, 0.6987, 0.3227, 0.6977, 0.1773, 0.5523, 0.1787, 0.5513, 0.1787, 0.5513, 0.1773, 0.5523, 0.175, 0.6897, 0.175, 0.5603, 0.175, 0.5603, 0.175, 0.6897, 0.3237, 0.6963, 0.3227, 0.6977, 0.3227, 0.6977, 0.3237, 0.6963, 0.1787, 0.5513, 0.1853, 0.55, 0.1853, 0.55, 0.1787, 0.5513, 0.325, 0.5603, 0.325, 0.6897, 0.325, 0.6897, 0.325, 0.5603, 0.325, 0.6897, 0.3237, 0.6963, 0.3237, 0.6963, 0.325, 0.6897, 0.3237, 0.5537, 0.325, 0.5603, 0.325, 0.5603, 0.3237, 0.5537, 0.3147, 0.7, 0.1853, 0.7, 0.1853, 0.7, 0.3147, 0.7, 0.1763, 0.6963, 0.175, 0.6897, 0.175, 0.6897, 0.1763, 0.6963, 0.3227, 0.5523, 0.3237, 0.5537, 0.3237, 0.5537, 0.3227, 0.5523, 0.1773, 0.6977, 0.1763, 0.6963, 0.1763, 0.6963, 0.1773, 0.6977, 0.3213, 0.5513, 0.3227, 0.5523, 0.3227, 0.5523, 0.3213, 0.5513, 0.1787, 0.6987, 0.1773, 0.6977, 0.1773, 0.6977, 0.1787, 0.6987, 0.3147, 0.55, 0.3213, 0.5513, 0.3213, 0.5513, 0.3147, 0.55, 0.175, 0.5603, 0.1763, 0.5537, 0.1763, 0.5537, 0.175, 0.5603, 0.1853, 0.7, 0.1787, 0.6987, 0.1787, 0.6987, 0.1853, 0.7, 0.1823, 0.5864, 0.1836, 0.5648, 0.1855, 0.5605, 0.1898, 0.5586, 0.2114, 0.5573, 0.2886, 0.5573, 0.3102, 0.5586, 0.3145, 0.5605, 0.3164, 0.5648, 0.3177, 0.5864, 0.3177, 0.6636, 0.3164, 0.6852, 0.3145, 0.6895, 0.3102, 0.6914, 0.2886, 0.6927, 0.2114, 0.6927, 0.1898, 0.6914, 0.1855, 0.6895, 0.1836, 0.6852, 0.1823, 0.6636, 0.1773, 0.6977, 0.1763, 0.6963, 0.1763, 0.6963, 0.1773, 0.6977, 0.3213, 0.5513, 0.3227, 0.5523, 0.3227, 0.5523, 0.3213, 0.5513, 0.1787, 0.6987, 0.1773, 0.6977, 0.1773, 0.6977, 0.1787, 0.6987, 0.3147, 0.55, 0.3213, 0.5513, 0.3213, 0.5513, 0.3147, 0.55, 0.175, 0.5603, 0.1763, 0.5537, 0.1763, 0.5537, 0.175, 0.5603, 0.1853, 0.7, 0.1787, 0.6987, 0.1787, 0.6987, 0.1853, 0.7, 0.3213, 0.6987, 0.3147, 0.7, 0.3147, 0.7, 0.3213, 0.6987, 0.1763, 0.5537, 0.1773, 0.5523, 0.1773, 0.5523, 0.1763, 0.5537, 0.1853, 0.55, 0.3147, 0.55, 0.3147, 0.55, 0.1853, 0.55, 0.3227, 0.6977, 0.3213, 0.6987, 0.3213, 0.6987, 0.3227, 0.6977, 0.1773, 0.5523, 0.1787, 0.5513, 0.1787, 0.5513, 0.1773, 0.5523, 0.175, 0.6897, 0.175, 0.5603, 0.175, 0.5603, 0.175, 0.6897, 0.3237, 0.6963, 0.3227, 0.6977, 0.3227, 0.6977, 0.3237, 0.6963, 0.1787, 0.5513, 0.1853, 0.55, 0.1853, 0.55, 0.1787, 0.5513, 0.325, 0.5603, 0.325, 0.6897, 0.325, 0.6897, 0.325, 0.5603, 0.325, 0.6897, 0.3237, 0.6963, 0.3237, 0.6963, 0.325, 0.6897, 0.3237, 0.5537, 0.325, 0.5603, 0.325, 0.5603, 0.3237, 0.5537, 0.3147, 0.7, 0.1853, 0.7, 0.1853, 0.7, 0.3147, 0.7, 0.1763, 0.6963, 0.175, 0.6897, 0.175, 0.6897, 0.1763, 0.6963, 0.3213, 0.6987, 0.3147, 0.7, 0.3147, 0.7, 0.3213, 0.6987, 0.2886, 0.6927, 0.3102, 0.6914, 0.3102, 0.6914, 0.2886, 0.6927, 0.3147, 0.55, 0.3213, 0.5513, 0.3213, 0.5513, 0.3147, 0.55, 0.3102, 0.5586, 0.2886, 0.5573, 0.2886, 0.5573, 0.3102, 0.5586, 0.3213, 0.5513, 0.3227, 0.5523, 0.3227, 0.5523, 0.3213, 0.5513, 0.3145, 0.5605, 0.3102, 0.5586, 0.3102, 0.5586, 0.3145, 0.5605, 0.3147, 0.7, 0.1853, 0.7, 0.1853, 0.7, 0.3147, 0.7, 0.2114, 0.6927, 0.2886, 0.6927, 0.2886, 0.6927, 0.2114, 0.6927, 0.3227, 0.5523, 0.3237, 0.5537, 0.3237, 0.5537, 0.3227, 0.5523, 0.3164, 0.5648, 0.3145, 0.5605, 0.3145, 0.5605, 0.3164, 0.5648, 0.325, 0.5603, 0.325, 0.6897, 0.325, 0.6897, 0.325, 0.5603, 0.3177, 0.6636, 0.3177, 0.5864, 0.3177, 0.5864, 0.3177, 0.6636, 0.3237, 0.5537, 0.325, 0.5603, 0.325, 0.5603, 0.3237, 0.5537, 0.3177, 0.5864, 0.3164, 0.5648, 0.3164, 0.5648, 0.3177, 0.5864, 0.175, 0.6897, 0.175, 0.5603, 0.175, 0.5603, 0.175, 0.6897, 0.1823, 0.5864, 0.1823, 0.6636, 0.1823, 0.6636, 0.1823, 0.5864, 0.1787, 0.5513, 0.1853, 0.55, 0.1853, 0.55, 0.1787, 0.5513, 0.2114, 0.5573, 0.1898, 0.5586, 0.1898, 0.5586, 0.2114, 0.5573, 0.1853, 0.55, 0.3147, 0.55, 0.3147, 0.55, 0.1853, 0.55, 0.2886, 0.5573, 0.2114, 0.5573, 0.2114, 0.5573, 0.2886, 0.5573, 0.2886, 0.5573, 0.2114, 0.5573, 0.2114, 0.5573, 0.2886, 0.5573, 0.3227, 0.6977, 0.3213, 0.6987, 0.3213, 0.6987, 0.3227, 0.6977, 0.1898, 0.5586, 0.1855, 0.5605, 0.1855, 0.5605, 0.1898, 0.5586, 0.1898, 0.6914, 0.2114, 0.6927, 0.2114, 0.6927, 0.1898, 0.6914, 0.3213, 0.6987, 0.3147, 0.7, 0.3147, 0.7, 0.3213, 0.6987, 0.1855, 0.5605, 0.1836, 0.5648, 0.1836, 0.5648, 0.1855, 0.5605, 0.1855, 0.6895, 0.1898, 0.6914, 0.1898, 0.6914, 0.1855, 0.6895, 0.3147, 0.55, 0.3213, 0.5513, 0.3213, 0.5513, 0.3147, 0.55, 0.1836, 0.5648, 0.1823, 0.5864, 0.1823, 0.5864, 0.1836, 0.5648, 0.1836, 0.6852, 0.1855, 0.6895, 0.1855, 0.6895, 0.1836, 0.6852, 0.3213, 0.5513, 0.3227, 0.5523, 0.3227, 0.5523, 0.3213, 0.5513, 0.3147, 0.7, 0.1853, 0.7, 0.1853, 0.7, 0.3147, 0.7, 0.1823, 0.6636, 0.1836, 0.6852, 0.1836, 0.6852, 0.1823, 0.6636, 0.3227, 0.5523, 0.3237, 0.5537, 0.3237, 0.5537, 0.3227, 0.5523, 0.325, 0.5603, 0.325, 0.6897, 0.325, 0.6897, 0.325, 0.5603, 0.3164, 0.6852, 0.3177, 0.6636, 0.3177, 0.6636, 0.3164, 0.6852, 0.3237, 0.5537, 0.325, 0.5603, 0.325, 0.5603, 0.3237, 0.5537, 0.175, 0.6897, 0.175, 0.5603, 0.175, 0.5603, 0.175, 0.6897, 0.3145, 0.6895, 0.3164, 0.6852, 0.3164, 0.6852, 0.3145, 0.6895, 0.1787, 0.5513, 0.1853, 0.55, 0.1853, 0.55, 0.1787, 0.5513, 0.3102, 0.6914, 0.3145, 0.6895, 0.3145, 0.6895, 0.3102, 0.6914, 0.3227, 0.6977, 0.3213, 0.6987, 0.3213, 0.6987, 0.3227, 0.6977, 0.3145, 0.6895, 0.3164, 0.6852, 0.3164, 0.6852, 0.3145, 0.6895, 0.3237, 0.6963, 0.3227, 0.6977, 0.3227, 0.6977, 0.3237, 0.6963, 0.3164, 0.6852, 0.3177, 0.6636, 0.3177, 0.6636, 0.3164, 0.6852, 0.325, 0.6897, 0.3237, 0.6963, 0.3237, 0.6963, 0.325, 0.6897, 0.1823, 0.6636, 0.1836, 0.6852, 0.1836, 0.6852, 0.1823, 0.6636, 0.1763, 0.6963, 0.175, 0.6897, 0.175, 0.6897, 0.1763, 0.6963, 0.1836, 0.6852, 0.1855, 0.6895, 0.1855, 0.6895, 0.1836, 0.6852, 0.1773, 0.6977, 0.1763, 0.6963, 0.1763, 0.6963, 0.1773, 0.6977, 0.1836, 0.5648, 0.1823, 0.5864, 0.1823, 0.5864, 0.1836, 0.5648, 0.175, 0.5603, 0.1763, 0.5537, 0.1763, 0.5537, 0.175, 0.5603, 0.1855, 0.6895, 0.1898, 0.6914, 0.1898, 0.6914, 0.1855, 0.6895, 0.1787, 0.6987, 0.1773, 0.6977, 0.1773, 0.6977, 0.1787, 0.6987, 0.1855, 0.5605, 0.1836, 0.5648, 0.1836, 0.5648, 0.1855, 0.5605, 0.1763, 0.5537, 0.1773, 0.5523, 0.1773, 0.5523, 0.1763, 0.5537, 0.1898, 0.6914, 0.2114, 0.6927, 0.2114, 0.6927, 0.1898, 0.6914, 0.1853, 0.7, 0.1787, 0.6987, 0.1787, 0.6987, 0.1853, 0.7, 0.1898, 0.5586, 0.1855, 0.5605, 0.1855, 0.5605, 0.1898, 0.5586, 0.1773, 0.5523, 0.1787, 0.5513, 0.1787, 0.5513, 0.1773, 0.5523, 0.2114, 0.5573, 0.1898, 0.5586, 0.1898, 0.5586, 0.2114, 0.5573, 0.2886, 0.5573, 0.2114, 0.5573, 0.2114, 0.5573, 0.2886, 0.5573, 0.3227, 0.6977, 0.3213, 0.6987, 0.3213, 0.6987, 0.3227, 0.6977, 0.1898, 0.5586, 0.1855, 0.5605, 0.1855, 0.5605, 0.1898, 0.5586, 0.1898, 0.6914, 0.2114, 0.6927, 0.2114, 0.6927, 0.1898, 0.6914, 0.3213, 0.6987, 0.3147, 0.7, 0.3147, 0.7, 0.3213, 0.6987, 0.1855, 0.5605, 0.1836, 0.5648, 0.1836, 0.5648, 0.1855, 0.5605, 0.1855, 0.6895, 0.1898, 0.6914, 0.1898, 0.6914, 0.1855, 0.6895, 0.3147, 0.55, 0.3213, 0.5513, 0.3213, 0.5513, 0.3147, 0.55, 0.1836, 0.5648, 0.1823, 0.5864, 0.1823, 0.5864, 0.1836, 0.5648, 0.1836, 0.6852, 0.1855, 0.6895, 0.1855, 0.6895, 0.1836, 0.6852, 0.3213, 0.5513, 0.3227, 0.5523, 0.3227, 0.5523, 0.3213, 0.5513, 0.3147, 0.7, 0.1853, 0.7, 0.1853, 0.7, 0.3147, 0.7, 0.1823, 0.6636, 0.1836, 0.6852, 0.1836, 0.6852, 0.1823, 0.6636, 0.3227, 0.5523, 0.3237, 0.5537, 0.3237, 0.5537, 0.3227, 0.5523, 0.325, 0.5603, 0.325, 0.6897, 0.325, 0.6897, 0.325, 0.5603, 0.3164, 0.6852, 0.3177, 0.6636, 0.3177, 0.6636, 0.3164, 0.6852, 0.3237, 0.5537, 0.325, 0.5603, 0.325, 0.5603, 0.3237, 0.5537, 0.175, 0.6897, 0.175, 0.5603, 0.175, 0.5603, 0.175, 0.6897, 0.3145, 0.6895, 0.3164, 0.6852, 0.3164, 0.6852, 0.3145, 0.6895, 0.2114, 0.5573, 0.1898, 0.5586, 0.1898, 0.5586, 0.2114, 0.5573, 0.3237, 0.6963, 0.3227, 0.6977, 0.3227, 0.6977, 0.3237, 0.6963, 0.1823, 0.5864, 0.1823, 0.6636, 0.1823, 0.6636, 0.1823, 0.5864, 0.3177, 0.5864, 0.3164, 0.5648, 0.3164, 0.5648, 0.3177, 0.5864, 0.325, 0.6897, 0.3237, 0.6963, 0.3237, 0.6963, 0.325, 0.6897, 0.3177, 0.6636, 0.3177, 0.5864, 0.3177, 0.5864, 0.3177, 0.6636, 0.3164, 0.5648, 0.3145, 0.5605, 0.3145, 0.5605, 0.3164, 0.5648, 0.1763, 0.6963, 0.175, 0.6897, 0.175, 0.6897, 0.1763, 0.6963, 0.2114, 0.6927, 0.2886, 0.6927, 0.2886, 0.6927, 0.2114, 0.6927, 0.3145, 0.5605, 0.3102, 0.5586, 0.3102, 0.5586, 0.3145, 0.5605, 0.1773, 0.6977, 0.1763, 0.6963, 0.1763, 0.6963, 0.1773, 0.6977, 0.175, 0.5603, 0.1763, 0.5537, 0.1763, 0.5537, 0.175, 0.5603, 0.3102, 0.5586, 0.2886, 0.5573, 0.2886, 0.5573, 0.3102, 0.5586, 0.1787, 0.6987, 0.1773, 0.6977, 0.1773, 0.6977, 0.1787, 0.6987, 0.1763, 0.5537, 0.1773, 0.5523, 0.1773, 0.5523, 0.1763, 0.5537, 0.2886, 0.6927, 0.3102, 0.6914, 0.3102, 0.6914, 0.2886, 0.6927, 0.1853, 0.7, 0.1787, 0.6987, 0.1787, 0.6987, 0.1853, 0.7, 0.1773, 0.5523, 0.1787, 0.5513, 0.1787, 0.5513, 0.1773, 0.5523, 0.3102, 0.6914, 0.3145, 0.6895, 0.3145, 0.6895, 0.3102, 0.6914, 0.1853, 0.55, 0.3147, 0.55, 0.3147, 0.55, 0.1853, 0.55, 0.325, 0.6897, 0.3237, 0.6963, 0.3237, 0.6963, 0.325, 0.6897, 0.2886, 0.5573, 0.2114, 0.5573, 0.2114, 0.5573, 0.2886, 0.5573, 0.3177, 0.5864, 0.3164, 0.5648, 0.3164, 0.5648, 0.3177, 0.5864, 0.3163, 0.6947, 0.318, 0.6939, 0.318, 0.6939, 0.3163, 0.6947, 0.2114, 0.5573, 0.1898, 0.5586, 0.1898, 0.5586, 0.2114, 0.5573, 0.2201, 0.6963, 0.2799, 0.6963, 0.2799, 0.6963, 0.2201, 0.6963, 0.1823, 0.5864, 0.1823, 0.6636, 0.1823, 0.6636, 0.1823, 0.5864, 0.1898, 0.6914, 0.2114, 0.6927, 0.2114, 0.6927, 0.1898, 0.6914, 0.3129, 0.5547, 0.3045, 0.5539, 0.3045, 0.5539, 0.3129, 0.5547, 0.1855, 0.5605, 0.1836, 0.5648, 0.1836, 0.5648, 0.1855, 0.5605, 0.1855, 0.6895, 0.1898, 0.6914, 0.1898, 0.6914, 0.1855, 0.6895, 0.318, 0.5561, 0.3163, 0.5553, 0.3163, 0.5553, 0.318, 0.5561, 0.3213, 0.6987, 0.3147, 0.7, 0.3147, 0.7, 0.3213, 0.6987, 0.1836, 0.6852, 0.1855, 0.6895, 0.1855, 0.6895, 0.1836, 0.6852, 0.3197, 0.5587, 0.3189, 0.557, 0.3189, 0.557, 0.3197, 0.5587, 0.3227, 0.5523, 0.3237, 0.5537, 0.3237, 0.5537, 0.3227, 0.5523, 0.1823, 0.6636, 0.1836, 0.6852, 0.1836, 0.6852, 0.1823, 0.6636, 0.3213, 0.6549, 0.3213, 0.5951, 0.3213, 0.5951, 0.3213, 0.6549, 0.1787, 0.5951, 0.1787, 0.6549, 0.1787, 0.6549, 0.1787, 0.5951, 0.3237, 0.6963, 0.3227, 0.6977, 0.3227, 0.6977, 0.3237, 0.6963, 0.1823, 0.5864, 0.1823, 0.6636, 0.1823, 0.6636, 0.1823, 0.5864, 0.3177, 0.5864, 0.3164, 0.5648, 0.3164, 0.5648, 0.3177, 0.5864, 0.325, 0.6897, 0.3237, 0.6963, 0.3237, 0.6963, 0.325, 0.6897, 0.3177, 0.6636, 0.3177, 0.5864, 0.3177, 0.5864, 0.3177, 0.6636, 0.3164, 0.5648, 0.3145, 0.5605, 0.3145, 0.5605, 0.3164, 0.5648, 0.1763, 0.6963, 0.175, 0.6897, 0.175, 0.6897, 0.1763, 0.6963, 0.2114, 0.6927, 0.2886, 0.6927, 0.2886, 0.6927, 0.2114, 0.6927, 0.3145, 0.5605, 0.3102, 0.5586, 0.3102, 0.5586, 0.3145, 0.5605, 0.1773, 0.6977, 0.1763, 0.6963, 0.1763, 0.6963, 0.1773, 0.6977, 0.175, 0.5603, 0.1763, 0.5537, 0.1763, 0.5537, 0.175, 0.5603, 0.3102, 0.5586, 0.2886, 0.5573, 0.2886, 0.5573, 0.3102, 0.5586, 0.1787, 0.6987, 0.1773, 0.6977, 0.1773, 0.6977, 0.1787, 0.6987, 0.1763, 0.5537, 0.1773, 0.5523, 0.1773, 0.5523, 0.1763, 0.5537, 0.2886, 0.6927, 0.3102, 0.6914, 0.3102, 0.6914, 0.2886, 0.6927, 0.1853, 0.7, 0.1787, 0.6987, 0.1787, 0.6987, 0.1853, 0.7, 0.1773, 0.5523, 0.1787, 0.5513, 0.1787, 0.5513, 0.1773, 0.5523, 0.3102, 0.6914, 0.3145, 0.6895, 0.3145, 0.6895, 0.3102, 0.6914, 0.1853, 0.55, 0.3147, 0.55, 0.3147, 0.55, 0.1853, 0.55, 0.1787, 0.5513, 0.1853, 0.55, 0.1853, 0.55, 0.1787, 0.5513, 0.1763, 0.5537, 0.1773, 0.5523, 0.1773, 0.5523, 0.1763, 0.5537, 0.1797, 0.5621, 0.1789, 0.5705, 0.1789, 0.5705, 0.1797, 0.5621, 0.1787, 0.5513, 0.1853, 0.55, 0.1853, 0.55, 0.1787, 0.5513, 0.1853, 0.55, 0.3147, 0.55, 0.3147, 0.55, 0.1853, 0.55, 0.325, 0.5603, 0.325, 0.6897, 0.325, 0.6897, 0.325, 0.5603, 0.3213, 0.5513, 0.3227, 0.5523, 0.3227, 0.5523, 0.3213, 0.5513, 0.3147, 0.55, 0.3213, 0.5513, 0.3213, 0.5513, 0.3147, 0.55, 0.3147, 0.7, 0.1853, 0.7, 0.1853, 0.7, 0.3147, 0.7, 0.3227, 0.6977, 0.3213, 0.6987, 0.3213, 0.6987, 0.3227, 0.6977, 0.3189, 0.693, 0.3197, 0.6913, 0.3197, 0.6913, 0.3189, 0.693, 0.3237, 0.6963, 0.3227, 0.6977, 0.3227, 0.6977, 0.3237, 0.6963, 0.1763, 0.6963, 0.175, 0.6897, 0.175, 0.6897, 0.1763, 0.6963, 0.1773, 0.6977, 0.1763, 0.6963, 0.1763, 0.6963, 0.1773, 0.6977, 0.1787, 0.6987, 0.1773, 0.6977, 0.1773, 0.6977, 0.1787, 0.6987, 0.1853, 0.7, 0.1787, 0.6987, 0.1787, 0.6987, 0.1853, 0.7, 0.1836, 0.5648, 0.1823, 0.5864, 0.1823, 0.5864, 0.1836, 0.5648, 0.3237, 0.5537, 0.325, 0.5603, 0.325, 0.5603, 0.3237, 0.5537, 0.1773, 0.5523, 0.1787, 0.5513, 0.1787, 0.5513, 0.1773, 0.5523, 0.3211, 0.5705, 0.3203, 0.5621, 0.3203, 0.5621, 0.3211, 0.5705, 0.3045, 0.6961, 0.3129, 0.6953, 0.3129, 0.6953, 0.3045, 0.6961, 0.1898, 0.5586, 0.1855, 0.5605, 0.1855, 0.5605, 0.1898, 0.5586, 0.3177, 0.6636, 0.3177, 0.5864, 0.3177, 0.5864, 0.3177, 0.6636, 0.3203, 0.6879, 0.3211, 0.6795, 0.3211, 0.6795, 0.3203, 0.6879, 0.3164, 0.5648, 0.3145, 0.5605, 0.3145, 0.5605, 0.3164, 0.5648, 0.3145, 0.5605, 0.3102, 0.5586, 0.3102, 0.5586, 0.3145, 0.5605, 0.1789, 0.6795, 0.1797, 0.6879, 0.1797, 0.6879, 0.1789, 0.6795, 0.3102, 0.6914, 0.3145, 0.6895, 0.3145, 0.6895, 0.3102, 0.6914, 0.3102, 0.5586, 0.2886, 0.5573, 0.2886, 0.5573, 0.3102, 0.5586, 0.1803, 0.6913, 0.1811, 0.693, 0.1811, 0.693, 0.1803, 0.6913, 0.1811, 0.557, 0.1803, 0.5587, 0.1803, 0.5587, 0.1811, 0.557, 0.2886, 0.6927, 0.3102, 0.6914, 0.3102, 0.6914, 0.2886, 0.6927, 0.182, 0.6939, 0.1837, 0.6947, 0.1837, 0.6947, 0.182, 0.6939, 0.175, 0.6897, 0.175, 0.5603, 0.175, 0.5603, 0.175, 0.6897, 0.2114, 0.6927, 0.2886, 0.6927, 0.2886, 0.6927, 0.2114, 0.6927, 0.1871, 0.6953, 0.1955, 0.6961, 0.1955, 0.6961, 0.1871, 0.6953, 0.1837, 0.5553, 0.182, 0.5561, 0.182, 0.5561, 0.1837, 0.5553, 0.3145, 0.6895, 0.3164, 0.6852, 0.3164, 0.6852, 0.3145, 0.6895, 0.2799, 0.5537, 0.2201, 0.5537, 0.2201, 0.5537, 0.2799, 0.5537, 0.1955, 0.5539, 0.1871, 0.5547, 0.1871, 0.5547, 0.1955, 0.5539, 0.3164, 0.6852, 0.3177, 0.6636, 0.3177, 0.6636, 0.3164, 0.6852, 0.1763, 0.5537, 0.1803, 0.5587, 0.1797, 0.5621, 0.1789, 0.5705, 0.1787, 0.5951, 0.175, 0.5603, 0.1773, 0.5523, 0.182, 0.5561, 0.1811, 0.557, 0.1787, 0.5513, 0.1871, 0.5547, 0.1837, 0.5553, 0.1853, 0.55, 0.2201, 0.5537, 0.1955, 0.5539, 0.3211, 0.5705, 0.325, 0.5603, 0.3213, 0.5951, 0.3203, 0.5621, 0.3197, 0.5587, 0.3237, 0.5537, 0.3189, 0.557, 0.318, 0.5561, 0.3227, 0.5523, 0.3163, 0.5553, 0.3129, 0.5547, 0.3213, 0.5513, 0.3045, 0.5539, 0.2799, 0.5537, 0.3147, 0.55, 0.3045, 0.6961, 0.3147, 0.7, 0.2799, 0.6963, 0.3129, 0.6953, 0.3163, 0.6947, 0.3213, 0.6987, 0.318, 0.6939, 0.3189, 0.693, 0.3227, 0.6977, 0.3197, 0.6913, 0.3203, 0.6879, 0.3237, 0.6963, 0.3211, 0.6795, 0.3213, 0.6549, 0.325, 0.6897, 0.1789, 0.6795, 0.175, 0.6897, 0.1787, 0.6549, 0.1797, 0.6879, 0.1803, 0.6913, 0.1763, 0.6963, 0.1811, 0.693, 0.182, 0.6939, 0.1773, 0.6977, 0.1837, 0.6947, 0.1871, 0.6953, 0.1787, 0.6987, 0.1955, 0.6961, 0.2201, 0.6963, 0.1853, 0.7, 0.1797, 0.5621, 0.1803, 0.5587, 0.1836, 0.5648, 0.1789, 0.5705, 0.1823, 0.5864, 0.1787, 0.5951, 0.1811, 0.557, 0.182, 0.5561, 0.1855, 0.5605, 0.1837, 0.5553, 0.1871, 0.5547, 0.1898, 0.5586, 0.1955, 0.5539, 0.2201, 0.5537, 0.2114, 0.5573, 0.3211, 0.5705, 0.3213, 0.5951, 0.3177, 0.5864, 0.3164, 0.5648, 0.3197, 0.5587, 0.3203, 0.5621, 0.3145, 0.5605, 0.318, 0.5561, 0.3189, 0.557, 0.3102, 0.5586, 0.3129, 0.5547, 0.3163, 0.5553, 0.2886, 0.5573, 0.2799, 0.5537, 0.3045, 0.5539, 0.3045, 0.6961, 0.2799, 0.6963, 0.2886, 0.6927, 0.3102, 0.6914, 0.3163, 0.6947, 0.3129, 0.6953, 0.3145, 0.6895, 0.3189, 0.693, 0.318, 0.6939, 0.3197, 0.6913, 0.3164, 0.6852, 0.3203, 0.6879, 0.3211, 0.6795, 0.3177, 0.6636, 0.3213, 0.6549, 0.1789, 0.6795, 0.1787, 0.6549, 0.1823, 0.6636, 0.1797, 0.6879, 0.1836, 0.6852, 0.1803, 0.6913, 0.1811, 0.693, 0.1855, 0.6895, 0.182, 0.6939, 0.1837, 0.6947, 0.1898, 0.6914, 0.1871, 0.6953, 0.2114, 0.6927, 0.2201, 0.6963, 0.1955, 0.6961, 0.1797, 0.5621, 0.1789, 0.5705, 0.175, 0.5603, 0.1763, 0.5537, 0.1811, 0.557, 0.1803, 0.5587, 0.1763, 0.5537, 0.1773, 0.5523, 0.1837, 0.5553, 0.182, 0.5561, 0.1773, 0.5523, 0.1787, 0.5513, 0.1955, 0.5539, 0.1871, 0.5547, 0.1787, 0.5513, 0.1853, 0.55, 0.3211, 0.5705, 0.3203, 0.5621, 0.3237, 0.5537, 0.325, 0.5603, 0.3197, 0.5587, 0.3189, 0.557, 0.3227, 0.5523, 0.3237, 0.5537, 0.318, 0.5561, 0.3163, 0.5553, 0.3213, 0.5513, 0.3227, 0.5523, 0.3129, 0.5547, 0.3045, 0.5539, 0.3147, 0.55, 0.3213, 0.5513, 0.3045, 0.6961, 0.3129, 0.6953, 0.3213, 0.6987, 0.3147, 0.7, 0.3163, 0.6947, 0.318, 0.6939, 0.3227, 0.6977, 0.3213, 0.6987, 0.3189, 0.693, 0.3197, 0.6913, 0.3237, 0.6963, 0.3227, 0.6977, 0.3203, 0.6879, 0.3211, 0.6795, 0.325, 0.6897, 0.3237, 0.6963, 0.1789, 0.6795, 0.1797, 0.6879, 0.1763, 0.6963, 0.175, 0.6897, 0.1803, 0.6913, 0.1811, 0.693, 0.1773, 0.6977, 0.1763, 0.6963, 0.182, 0.6939, 0.1837, 0.6947, 0.1787, 0.6987, 0.1773, 0.6977, 0.1871, 0.6953, 0.1955, 0.6961, 0.1853, 0.7, 0.1787, 0.6987, 0.2799, 0.5537, 0.2201, 0.5537, 0.1853, 0.55, 0.3147, 0.55, 0.175, 0.6897, 0.175, 0.5603, 0.1787, 0.5951, 0.1787, 0.6549, 0.325, 0.5603, 0.325, 0.6897, 0.3213, 0.6549, 0.3213, 0.5951, 0.3147, 0.7, 0.1853, 0.7, 0.2201, 0.6963, 0.2799, 0.6963, 0.1836, 0.5648, 0.1823, 0.5864, 0.1789, 0.5705, 0.1797, 0.5621, 0.1855, 0.5605, 0.1836, 0.5648, 0.1803, 0.5587, 0.1811, 0.557, 0.1898, 0.5586, 0.1855, 0.5605, 0.182, 0.5561, 0.1837, 0.5553, 0.2114, 0.5573, 0.1898, 0.5586, 0.1871, 0.5547, 0.1955, 0.5539, 0.3177, 0.5864, 0.3164, 0.5648, 0.3203, 0.5621, 0.3211, 0.5705, 0.3164, 0.5648, 0.3145, 0.5605, 0.3189, 0.557, 0.3197, 0.5587, 0.3145, 0.5605, 0.3102, 0.5586, 0.3163, 0.5553, 0.318, 0.5561, 0.3102, 0.5586, 0.2886, 0.5573, 0.3045, 0.5539, 0.3129, 0.5547, 0.2886, 0.6927, 0.3102, 0.6914, 0.3129, 0.6953, 0.3045, 0.6961, 0.3102, 0.6914, 0.3145, 0.6895, 0.318, 0.6939, 0.3163, 0.6947, 0.3145, 0.6895, 0.3164, 0.6852, 0.3197, 0.6913, 0.3189, 0.693, 0.3164, 0.6852, 0.3177, 0.6636, 0.3211, 0.6795, 0.3203, 0.6879, 0.1823, 0.6636, 0.1836, 0.6852, 0.1797, 0.6879, 0.1789, 0.6795, 0.1836, 0.6852, 0.1855, 0.6895, 0.1811, 0.693, 0.1803, 0.6913, 0.1855, 0.6895, 0.1898, 0.6914, 0.1837, 0.6947, 0.182, 0.6939, 0.1898, 0.6914, 0.2114, 0.6927, 0.1955, 0.6961, 0.1871, 0.6953, 0.2886, 0.5573, 0.2114, 0.5573, 0.2201, 0.5537, 0.2799, 0.5537, 0.1787, 0.6549, 0.1787, 0.5951, 0.1823, 0.5864, 0.1823, 0.6636, 0.3213, 0.5951, 0.3213, 0.6549, 0.3177, 0.6636, 0.3177, 0.5864, 0.2799, 0.6963, 0.2201, 0.6963, 0.2114, 0.6927, 0.2886, 0.6927, 0.1803, 0.5587, 0.1803, 0.5587, 0.1797, 0.5621, 0.1797, 0.5621, 0.1787, 0.5951, 0.1787, 0.5951, 0.1789, 0.5705, 0.1789, 0.5705, 0.182, 0.5561, 0.182, 0.5561, 0.1811, 0.557, 0.1811, 0.557, 0.1871, 0.5547, 0.1871, 0.5547, 0.1837, 0.5553, 0.1837, 0.5553, 0.2201, 0.5537, 0.2201, 0.5537, 0.1955, 0.5539, 0.1955, 0.5539, 0.3213, 0.5951, 0.3213, 0.5951, 0.3211, 0.5705, 0.3211, 0.5705, 0.3197, 0.5587, 0.3197, 0.5587, 0.3203, 0.5621, 0.3203, 0.5621, 0.318, 0.5561, 0.318, 0.5561, 0.3189, 0.557, 0.3189, 0.557, 0.3129, 0.5547, 0.3129, 0.5547, 0.3163, 0.5553, 0.3163, 0.5553, 0.2799, 0.5537, 0.2799, 0.5537, 0.3045, 0.5539, 0.3045, 0.5539, 0.2799, 0.6963, 0.2799, 0.6963, 0.3045, 0.6961, 0.3045, 0.6961, 0.3163, 0.6947, 0.3163, 0.6947, 0.3129, 0.6953, 0.3129, 0.6953, 0.3189, 0.693, 0.3189, 0.693, 0.318, 0.6939, 0.318, 0.6939, 0.3203, 0.6879, 0.3203, 0.6879, 0.3197, 0.6913, 0.3197, 0.6913, 0.3213, 0.6549, 0.3213, 0.6549, 0.3211, 0.6795, 0.3211, 0.6795, 0.1787, 0.6549, 0.1787, 0.6549, 0.1789, 0.6795, 0.1789, 0.6795, 0.1803, 0.6913, 0.1803, 0.6913, 0.1797, 0.6879, 0.1797, 0.6879, 0.182, 0.6939, 0.182, 0.6939, 0.1811, 0.693, 0.1811, 0.693, 0.1871, 0.6953, 0.1871, 0.6953, 0.1837, 0.6947, 0.1837, 0.6947, 0.2201, 0.6963, 0.2201, 0.6963, 0.1955, 0.6961, 0.1955, 0.6961, 0.175, 0.5603, 0.1763, 0.5537, 0.1763, 0.5537, 0.175, 0.5603])
me_cube.materials.append(mat_red)
me_cube.materials.append(mat_gray)
me_cube.materials.append(mat_black)
me_cube.materials.append(mat_white)
me_cube.use_remesh_preserve_volume = False
me_cube.use_remesh_preserve_attributes = False
me_cube.use_mirror_vertex_groups = False
me_cube.update()

# ---- objects
ob_cube = bpy.data.objects.new('Cube', me_cube)
ob_light = bpy.data.objects.new('Light', light_light)
ob_camera = bpy.data.objects.new('Camera', cam_camera)

# ---- transforms, parenting, visibility, modifiers, constraints
ob_cube.location = (0.0, 0.0, 0.0)
ob_cube.lock_rotations_4d = False
ob_cube.empty_display_type = 'ARROWS'
ob_cube.lineart.crease_threshold = 0.0
ob_light.location = (4.076, 1.005, 5.904)
ob_light.rotation_euler = (0.6503, 0.05522, 1.866)
ob_light.lock_rotations_4d = False
ob_light.empty_display_type = 'ARROWS'
ob_light.color = (0.0, 0.0, 0.0, 0.0)
ob_light.lineart.crease_threshold = 0.0
ob_camera.location = (7.359, -6.926, 4.958)
ob_camera.rotation_euler = (1.109, 0.0, 0.8149)
ob_camera.lock_rotations_4d = False
ob_camera.empty_display_type = 'ARROWS'
ob_camera.color = (0.0, 0.0, 0.0, 0.0)
ob_camera.display_type = 'WIRE'
ob_camera.lineart.crease_threshold = 0.0

# ---- collection membership
col_collection.objects.link(ob_cube)
col_collection.objects.link(ob_light)
col_collection.objects.link(ob_camera)

# ---- scene / render settings (as saved in the file)
scene.camera = ob_camera
scene.frame_start = 1; scene.frame_end = 250; scene.frame_set(1)
scene.render.engine = 'BLENDER_EEVEE_NEXT'
scene.cycles.sampling_pattern = 'TABULATED_SOBOL'
scene.cycles.use_light_tree = False
scene.view_settings.view_transform = 'Filmic'
bpy.context.view_layer.update()
